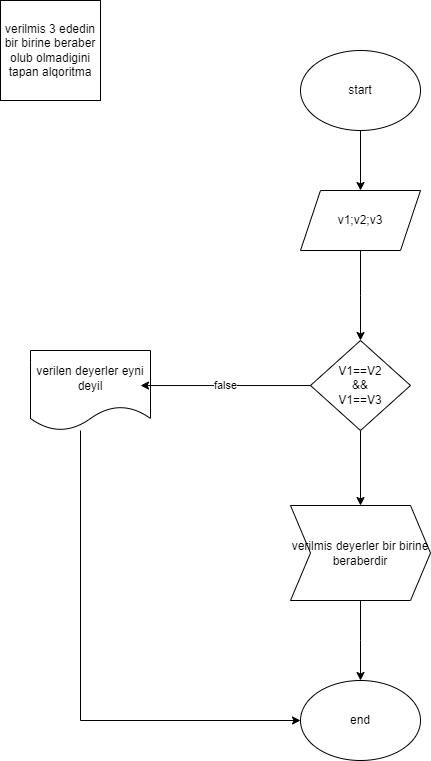

The diagram above was exported from draw.io. Its source (the exported page's mxGraphModel, read from the mxfile embedded in the PNG):
<mxGraphModel dx="1050" dy="565" grid="1" gridSize="10" guides="1" tooltips="1" connect="1" arrows="1" fold="1" page="1" pageScale="1" pageWidth="827" pageHeight="1169" math="0" shadow="0">
  <root>
    <mxCell id="0" />
    <mxCell id="1" parent="0" />
    <mxCell id="SwhCwTlj53o8j0fOmV5e-1" value="verilmis 3 ededin bir birine beraber olub olmadigini tapan alqoritma" style="whiteSpace=wrap;html=1;aspect=fixed;" vertex="1" parent="1">
      <mxGeometry x="10" y="40" width="100" height="100" as="geometry" />
    </mxCell>
    <mxCell id="SwhCwTlj53o8j0fOmV5e-4" style="edgeStyle=orthogonalEdgeStyle;rounded=0;orthogonalLoop=1;jettySize=auto;html=1;entryX=0.5;entryY=0;entryDx=0;entryDy=0;" edge="1" parent="1" source="SwhCwTlj53o8j0fOmV5e-2" target="SwhCwTlj53o8j0fOmV5e-3">
      <mxGeometry relative="1" as="geometry" />
    </mxCell>
    <mxCell id="SwhCwTlj53o8j0fOmV5e-2" value="start" style="ellipse;whiteSpace=wrap;html=1;" vertex="1" parent="1">
      <mxGeometry x="310" y="90" width="120" height="80" as="geometry" />
    </mxCell>
    <mxCell id="SwhCwTlj53o8j0fOmV5e-5" style="edgeStyle=orthogonalEdgeStyle;rounded=0;orthogonalLoop=1;jettySize=auto;html=1;" edge="1" parent="1" source="SwhCwTlj53o8j0fOmV5e-3">
      <mxGeometry relative="1" as="geometry">
        <mxPoint x="370" y="380" as="targetPoint" />
      </mxGeometry>
    </mxCell>
    <mxCell id="SwhCwTlj53o8j0fOmV5e-3" value="v1;v2;v3" style="shape=parallelogram;perimeter=parallelogramPerimeter;whiteSpace=wrap;html=1;fixedSize=1;" vertex="1" parent="1">
      <mxGeometry x="310" y="230" width="120" height="60" as="geometry" />
    </mxCell>
    <mxCell id="SwhCwTlj53o8j0fOmV5e-20" style="edgeStyle=orthogonalEdgeStyle;rounded=0;orthogonalLoop=1;jettySize=auto;html=1;entryX=0;entryY=0.5;entryDx=0;entryDy=0;" edge="1" parent="1" source="SwhCwTlj53o8j0fOmV5e-9" target="SwhCwTlj53o8j0fOmV5e-19">
      <mxGeometry relative="1" as="geometry">
        <Array as="points">
          <mxPoint x="90" y="760" />
        </Array>
      </mxGeometry>
    </mxCell>
    <mxCell id="SwhCwTlj53o8j0fOmV5e-9" value="verilen deyerler eyni deyil" style="shape=document;whiteSpace=wrap;html=1;boundedLbl=1;" vertex="1" parent="1">
      <mxGeometry x="40" y="390" width="120" height="80" as="geometry" />
    </mxCell>
    <mxCell id="SwhCwTlj53o8j0fOmV5e-18" style="edgeStyle=orthogonalEdgeStyle;rounded=0;orthogonalLoop=1;jettySize=auto;html=1;" edge="1" parent="1" source="SwhCwTlj53o8j0fOmV5e-12">
      <mxGeometry relative="1" as="geometry">
        <mxPoint x="370" y="720" as="targetPoint" />
      </mxGeometry>
    </mxCell>
    <mxCell id="SwhCwTlj53o8j0fOmV5e-12" value="verilmis deyerler bir birine beraberdir" style="shape=step;perimeter=stepPerimeter;whiteSpace=wrap;html=1;fixedSize=1;" vertex="1" parent="1">
      <mxGeometry x="300" y="545" width="140" height="95" as="geometry" />
    </mxCell>
    <mxCell id="SwhCwTlj53o8j0fOmV5e-17" style="edgeStyle=orthogonalEdgeStyle;rounded=0;orthogonalLoop=1;jettySize=auto;html=1;exitX=0.5;exitY=1;exitDx=0;exitDy=0;entryX=0.5;entryY=0;entryDx=0;entryDy=0;" edge="1" parent="1" source="SwhCwTlj53o8j0fOmV5e-13" target="SwhCwTlj53o8j0fOmV5e-12">
      <mxGeometry relative="1" as="geometry" />
    </mxCell>
    <mxCell id="SwhCwTlj53o8j0fOmV5e-13" value="V1==V2&lt;br&gt;&amp;amp;&amp;amp;&lt;br&gt;V1==V3" style="rhombus;whiteSpace=wrap;html=1;" vertex="1" parent="1">
      <mxGeometry x="320" y="380" width="100" height="90" as="geometry" />
    </mxCell>
    <mxCell id="SwhCwTlj53o8j0fOmV5e-14" value="false" style="edgeStyle=orthogonalEdgeStyle;rounded=0;orthogonalLoop=1;jettySize=auto;html=1;entryX=0.917;entryY=0.438;entryDx=0;entryDy=0;entryPerimeter=0;" edge="1" parent="1" source="SwhCwTlj53o8j0fOmV5e-13" target="SwhCwTlj53o8j0fOmV5e-9">
      <mxGeometry relative="1" as="geometry" />
    </mxCell>
    <mxCell id="SwhCwTlj53o8j0fOmV5e-19" value="end" style="ellipse;whiteSpace=wrap;html=1;" vertex="1" parent="1">
      <mxGeometry x="310" y="720" width="120" height="80" as="geometry" />
    </mxCell>
  </root>
</mxGraphModel>